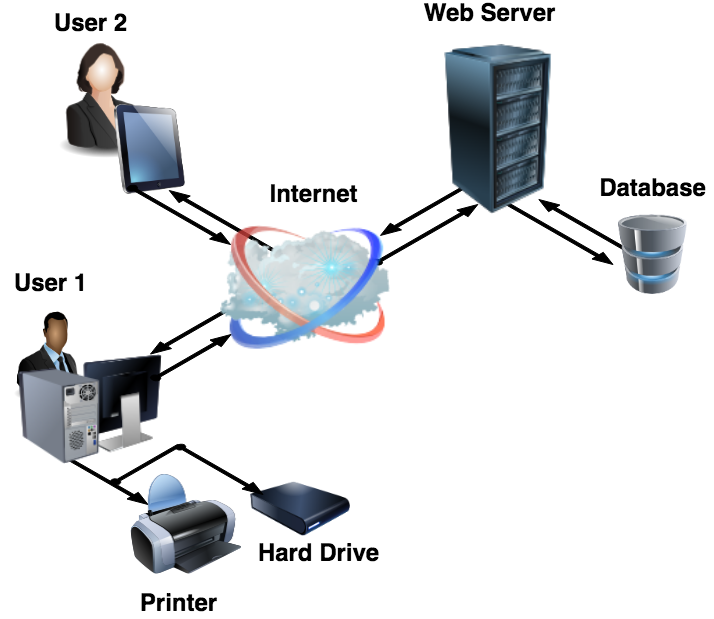

The diagram above was exported from draw.io. Its source (the exported page's mxGraphModel, read from the mxfile embedded in the PNG):
<mxGraphModel dx="1057" dy="1123" grid="1" gridSize="10" guides="1" tooltips="1" connect="1" arrows="1" fold="1" page="1" pageScale="1" pageWidth="850" pageHeight="1100" background="#ffffff" math="0" shadow="0">
  <root>
    <mxCell id="0" />
    <mxCell id="1" parent="0" />
    <mxCell id="TLb4lX3-d14lCzR6NxLE-33" value="" style="verticalLabelPosition=bottom;html=1;verticalAlign=top;strokeWidth=1;align=center;outlineConnect=0;dashed=0;outlineConnect=0;shape=mxgraph.aws3d.arrowNW;fillColor=#000000;aspect=fixed;" vertex="1" parent="1">
      <mxGeometry x="608.37" y="585" width="122.5" height="70" as="geometry" />
    </mxCell>
    <mxCell id="TLb4lX3-d14lCzR6NxLE-27" value="" style="verticalLabelPosition=bottom;html=1;verticalAlign=top;strokeWidth=1;align=center;outlineConnect=0;dashed=0;outlineConnect=0;shape=mxgraph.aws3d.arrowSE;fillColor=#000000;aspect=fixed;" vertex="1" parent="1">
      <mxGeometry x="130" y="840" width="87.5" height="50" as="geometry" />
    </mxCell>
    <mxCell id="TLb4lX3-d14lCzR6NxLE-19" value="" style="image;html=1;labelBackgroundColor=#ffffff;image=img/lib/clip_art/computers/Harddrive_128x128.png" vertex="1" parent="1">
      <mxGeometry x="320" y="849.57" width="100" height="90" as="geometry" />
    </mxCell>
    <mxCell id="TLb4lX3-d14lCzR6NxLE-25" value="" style="image;html=1;labelBackgroundColor=#ffffff;image=img/lib/clip_art/people/Suit_Man_Black_128x128.png" vertex="1" parent="1">
      <mxGeometry x="70" y="695" width="100" height="95" as="geometry" />
    </mxCell>
    <mxCell id="TLb4lX3-d14lCzR6NxLE-13" value="" style="verticalLabelPosition=bottom;html=1;verticalAlign=top;strokeWidth=1;align=center;outlineConnect=0;dashed=0;outlineConnect=0;shape=mxgraph.aws3d.arrowSW;fillColor=#000000;aspect=fixed;" vertex="1" parent="1">
      <mxGeometry x="450" y="570" width="89.13" height="50.93" as="geometry" />
    </mxCell>
    <mxCell id="TLb4lX3-d14lCzR6NxLE-11" value="" style="verticalLabelPosition=bottom;html=1;verticalAlign=top;strokeWidth=1;align=center;outlineConnect=0;dashed=0;outlineConnect=0;shape=mxgraph.aws3d.arrowSE;fillColor=#000000;aspect=fixed;" vertex="1" parent="1">
      <mxGeometry x="560" y="580" width="122.49" height="70" as="geometry" />
    </mxCell>
    <mxCell id="TLb4lX3-d14lCzR6NxLE-22" value="" style="image;html=1;labelBackgroundColor=#ffffff;image=img/lib/clip_art/computers/Server_Rack_128x128.png" vertex="1" parent="1">
      <mxGeometry x="501.62" y="430" width="132.5" height="170" as="geometry" />
    </mxCell>
    <mxCell id="TLb4lX3-d14lCzR6NxLE-12" value="" style="verticalLabelPosition=bottom;html=1;verticalAlign=top;strokeWidth=1;align=center;outlineConnect=0;dashed=0;outlineConnect=0;shape=mxgraph.aws3d.arrowNW;fillColor=#000000;aspect=fixed;" vertex="1" parent="1">
      <mxGeometry x="238.75" y="576" width="122.5" height="70" as="geometry" />
    </mxCell>
    <mxCell id="TLb4lX3-d14lCzR6NxLE-8" value="" style="verticalLabelPosition=bottom;html=1;verticalAlign=top;strokeWidth=1;align=center;outlineConnect=0;dashed=0;outlineConnect=0;shape=mxgraph.aws3d.arrowNE;fillColor=#000000;aspect=fixed;direction=east;" vertex="1" parent="1">
      <mxGeometry x="441.82" y="590" width="105.5" height="60.29" as="geometry" />
    </mxCell>
    <mxCell id="TLb4lX3-d14lCzR6NxLE-15" value="" style="verticalLabelPosition=bottom;html=1;verticalAlign=top;strokeWidth=1;align=center;outlineConnect=0;dashed=0;outlineConnect=0;shape=mxgraph.aws3d.arrowSW;fillColor=#000000;aspect=fixed;" vertex="1" parent="1">
      <mxGeometry x="220" y="685" width="95.5" height="54.57" as="geometry" />
    </mxCell>
    <mxCell id="TLb4lX3-d14lCzR6NxLE-18" value="" style="image;html=1;labelBackgroundColor=#ffffff;image=img/lib/clip_art/computers/Printer_128x128.png" vertex="1" parent="1">
      <mxGeometry x="195.5" y="860" width="120" height="99.57" as="geometry" />
    </mxCell>
    <mxCell id="TLb4lX3-d14lCzR6NxLE-20" value="" style="image;html=1;labelBackgroundColor=#ffffff;image=img/lib/clip_art/computers/Database_128x128.png" vertex="1" parent="1">
      <mxGeometry x="682.49" y="599.9999999999999" width="80" height="80" as="geometry" />
    </mxCell>
    <mxCell id="TLb4lX3-d14lCzR6NxLE-26" value="" style="image;html=1;labelBackgroundColor=#ffffff;image=img/lib/clip_art/computers/Monitor_Tower_Behind_128x128.png" vertex="1" parent="1">
      <mxGeometry x="80" y="739.57" width="160" height="110" as="geometry" />
    </mxCell>
    <mxCell id="TLb4lX3-d14lCzR6NxLE-28" value="" style="verticalLabelPosition=bottom;html=1;verticalAlign=top;strokeWidth=1;align=center;outlineConnect=0;dashed=0;outlineConnect=0;shape=mxgraph.aws3d.arrowlessNE;fillColor=#000000;aspect=fixed;" vertex="1" parent="1">
      <mxGeometry x="180" y="830" width="70" height="39.87" as="geometry" />
    </mxCell>
    <mxCell id="TLb4lX3-d14lCzR6NxLE-29" value="" style="verticalLabelPosition=bottom;html=1;verticalAlign=top;strokeWidth=1;align=center;outlineConnect=0;dashed=0;outlineConnect=0;shape=mxgraph.aws3d.arrowSE;fillColor=#000000;aspect=fixed;" vertex="1" parent="1">
      <mxGeometry x="245" y="830" width="87.5" height="50" as="geometry" />
    </mxCell>
    <mxCell id="TLb4lX3-d14lCzR6NxLE-30" value="" style="image;html=1;labelBackgroundColor=#ffffff;image=img/lib/clip_art/people/Suit_Woman_128x128.png" vertex="1" parent="1">
      <mxGeometry x="108.75" y="400" width="130" height="160" as="geometry" />
    </mxCell>
    <mxCell id="TLb4lX3-d14lCzR6NxLE-31" value="" style="image;html=1;labelBackgroundColor=#ffffff;image=img/lib/clip_art/computers/iPad_128x128.png" vertex="1" parent="1">
      <mxGeometry x="180" y="490" width="78.75" height="90" as="geometry" />
    </mxCell>
    <mxCell id="TLb4lX3-d14lCzR6NxLE-34" value="" style="image;html=1;labelBackgroundColor=#ffffff;image=img/lib/clip_art/networking/Cloud_128x128.png" vertex="1" parent="1">
      <mxGeometry x="290" y="610" width="170" height="127.21" as="geometry" />
    </mxCell>
    <mxCell id="TLb4lX3-d14lCzR6NxLE-32" value="" style="verticalLabelPosition=bottom;html=1;verticalAlign=top;strokeWidth=1;align=center;outlineConnect=0;dashed=0;outlineConnect=0;shape=mxgraph.aws3d.arrowSE;fillColor=#000000;aspect=fixed;" vertex="1" parent="1">
      <mxGeometry x="196.75" y="571" width="103.25" height="59" as="geometry" />
    </mxCell>
    <mxCell id="TLb4lX3-d14lCzR6NxLE-35" value="&lt;font style=&quot;font-size: 24px&quot;&gt;&lt;b&gt;Web Server&lt;br&gt;&lt;/b&gt;&lt;/font&gt;" style="text;html=1;resizable=0;autosize=1;align=center;verticalAlign=middle;points=[];fillColor=none;strokeColor=none;rounded=0;" vertex="1" parent="1">
      <mxGeometry x="484.13" y="390" width="150" height="20" as="geometry" />
    </mxCell>
    <mxCell id="TLb4lX3-d14lCzR6NxLE-36" value="&lt;b&gt;&lt;font style=&quot;font-size: 24px&quot;&gt;Internet&lt;/font&gt;&lt;/b&gt;" style="text;html=1;resizable=0;autosize=1;align=center;verticalAlign=middle;points=[];fillColor=none;strokeColor=none;rounded=0;" vertex="1" parent="1">
      <mxGeometry x="332.5" y="571" width="100" height="20" as="geometry" />
    </mxCell>
    <mxCell id="TLb4lX3-d14lCzR6NxLE-37" value="&lt;font style=&quot;font-size: 24px&quot;&gt;&lt;b&gt;Database&lt;/b&gt;&lt;/font&gt;" style="text;html=1;resizable=0;autosize=1;align=center;verticalAlign=middle;points=[];fillColor=none;strokeColor=none;rounded=0;" vertex="1" parent="1">
      <mxGeometry x="662.49" y="565" width="120" height="20" as="geometry" />
    </mxCell>
    <mxCell id="TLb4lX3-d14lCzR6NxLE-38" value="&lt;font style=&quot;font-size: 24px&quot;&gt;&lt;b&gt;Printer&lt;/b&gt;&lt;/font&gt;" style="text;html=1;resizable=0;autosize=1;align=center;verticalAlign=middle;points=[];fillColor=none;strokeColor=none;rounded=0;" vertex="1" parent="1">
      <mxGeometry x="203.38" y="980" width="90" height="20" as="geometry" />
    </mxCell>
    <mxCell id="TLb4lX3-d14lCzR6NxLE-39" value="&lt;font style=&quot;font-size: 24px&quot;&gt;&lt;b&gt;Hard Drive&lt;/b&gt;&lt;/font&gt;" style="text;html=1;resizable=0;autosize=1;align=center;verticalAlign=middle;points=[];fillColor=none;strokeColor=none;rounded=0;" vertex="1" parent="1">
      <mxGeometry x="317.5" y="930" width="140" height="20" as="geometry" />
    </mxCell>
    <mxCell id="TLb4lX3-d14lCzR6NxLE-40" value="&lt;font style=&quot;font-size: 24px&quot;&gt;&lt;b&gt;User 1&lt;br&gt;&lt;/b&gt;&lt;/font&gt;" style="text;html=1;resizable=0;autosize=1;align=center;verticalAlign=middle;points=[];fillColor=none;strokeColor=none;rounded=0;" vertex="1" parent="1">
      <mxGeometry x="75" y="660" width="90" height="20" as="geometry" />
    </mxCell>
    <mxCell id="TLb4lX3-d14lCzR6NxLE-41" value="&lt;font style=&quot;font-size: 24px&quot;&gt;&lt;b&gt;User 2&lt;br&gt;&lt;/b&gt;&lt;/font&gt;" style="text;html=1;resizable=0;autosize=1;align=center;verticalAlign=middle;points=[];fillColor=none;strokeColor=none;rounded=0;" vertex="1" parent="1">
      <mxGeometry x="115" y="400" width="90" height="20" as="geometry" />
    </mxCell>
    <mxCell id="TLb4lX3-d14lCzR6NxLE-6" value="" style="verticalLabelPosition=bottom;html=1;verticalAlign=top;strokeWidth=1;align=center;outlineConnect=0;dashed=0;outlineConnect=0;shape=mxgraph.aws3d.arrowNE;fillColor=#000000;aspect=fixed;" vertex="1" parent="1">
      <mxGeometry x="220" y="720" width="80.5" height="46" as="geometry" />
    </mxCell>
  </root>
</mxGraphModel>